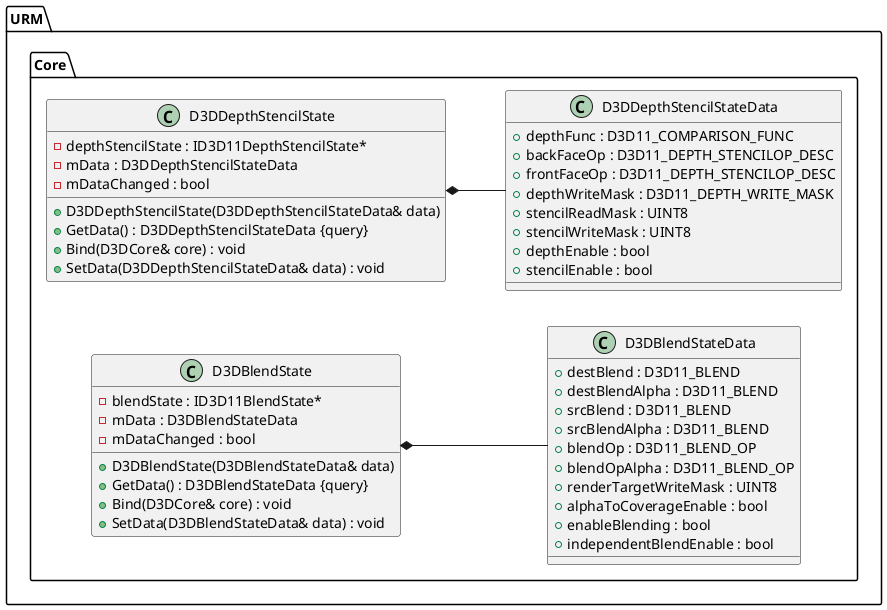

The diagram above was rendered by PlantUML. Its source (embedded in the PNG):
@startuml
left to right direction





/' Objects '/

namespace URM {
	namespace Core {
		class D3DBlendState {
			+D3DBlendState(D3DBlendStateData& data)
			-blendState : ID3D11BlendState*
			+GetData() : D3DBlendStateData {query}
			-mData : D3DBlendStateData
			-mDataChanged : bool
			+Bind(D3DCore& core) : void
			+SetData(D3DBlendStateData& data) : void
		}

		class D3DDepthStencilState {
			+D3DDepthStencilState(D3DDepthStencilStateData& data)
			-depthStencilState : ID3D11DepthStencilState*
			+GetData() : D3DDepthStencilStateData {query}
			-mData : D3DDepthStencilStateData
			-mDataChanged : bool
			+Bind(D3DCore& core) : void
			+SetData(D3DDepthStencilStateData& data) : void
		}

		class D3DBlendStateData {
			+destBlend : D3D11_BLEND
			+destBlendAlpha : D3D11_BLEND
			+srcBlend : D3D11_BLEND
			+srcBlendAlpha : D3D11_BLEND
			+blendOp : D3D11_BLEND_OP
			+blendOpAlpha : D3D11_BLEND_OP
			+renderTargetWriteMask : UINT8
			+alphaToCoverageEnable : bool
			+enableBlending : bool
			+independentBlendEnable : bool
		}

		class D3DDepthStencilStateData {
			+depthFunc : D3D11_COMPARISON_FUNC
			+backFaceOp : D3D11_DEPTH_STENCILOP_DESC
			+frontFaceOp : D3D11_DEPTH_STENCILOP_DESC
			+depthWriteMask : D3D11_DEPTH_WRITE_MASK
			+stencilReadMask : UINT8
			+stencilWriteMask : UINT8
			+depthEnable : bool
			+stencilEnable : bool
		}
	}
}





/' Inheritance relationships '/




/' Aggregation relationships '/

URM.Core.D3DBlendState *-- URM.Core.D3DBlendStateData


URM.Core.D3DDepthStencilState *-- URM.Core.D3DDepthStencilStateData






/' Nested objects '/

URM.Core.D3DDepthStencilStateData +-- URM.Core.D3DDepthStencilStateData.D3DDepthStencilState




@enduml